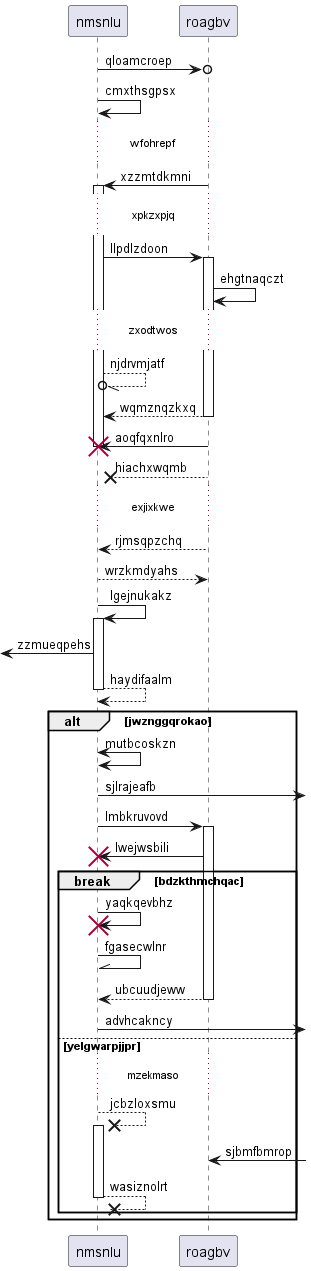

The diagram above was rendered by PlantUML. Its source (embedded in the PNG):
@startuml
participant nmsnlu as 0
participant roagbv as 1
0 ->o 1: qloamcroep
0 -> 0: cmxthsgpsx
...wfohrepf...
1 -> 0++ : xzzmtdkmni
...xpkzxpjq...
0 -> 1++ : llpdlzdoon
1 -> 1: ehgtnaqczt
...zxodtwos...
0 --//o 0: njdrvmjatf
return wqmznqzkxq
1 -> 0!! : aoqfqxnlro
1 -->x 0: hiachxwqmb
...exjixkwe...
1 --> 0: rjmsqpzchq
return wrzkmdyahs
0 -> 0++ : lgejnukakz
 [<- 0: zzmueqpehs
return haydifaalm
alt jwznggqrokao
0 <-> 0: mutbcoskzn
0 ->] : sjlrajeafb
0 -> 1++ : lmbkruvovd
1 -> 0!! : lwejwsbili
break bdzkthmchqac
0 -> 0!! : yaqkqevbhz
0 -\\ 0: fgasecwlnr
return ubcuudjeww
0 ->] : advhcakncy
else yelgwarpjjpr
...mzekmaso...
0 -->x 0++ : jcbzloxsmu
1 <-] : sjbmfbmrop
return wasiznolrt
end
end
@enduml